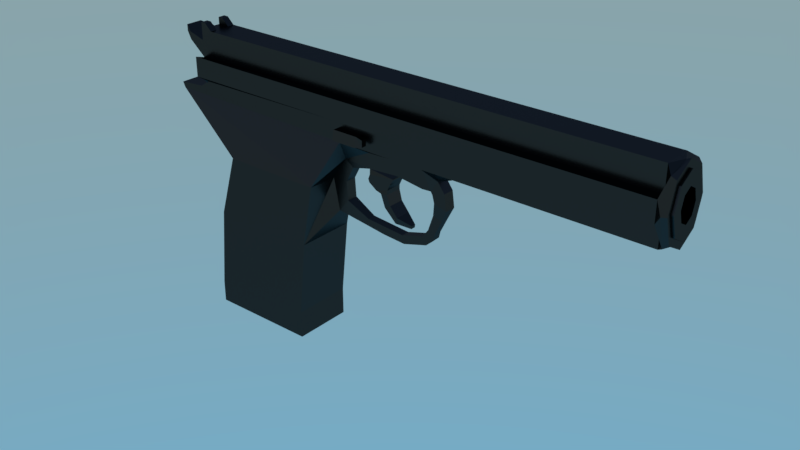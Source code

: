 # Source: pistol.blend  (saved by Blender 2.77.0; exported with 4.5.12 LTS)
import bpy
from mathutils import Matrix  # noqa: F401  (used for matrix-valued properties, if any)

bpy.ops.wm.read_factory_settings(use_empty=True)
scene = bpy.context.scene
scene.name = 'Scene'

# ---- collections
col_collection_1 = bpy.data.collections.new('Collection 1'); scene.collection.children.link(col_collection_1)

# ---- materials (node trees are filled in below, after node groups)
mat_material_003 = bpy.data.materials.new('Material.003')
mat_material_003.alpha_threshold = 0.0
mat_material_003.roughness = 0.5

# ---- material node trees
mat_material_003.use_nodes = True; mat_material_003.node_tree.nodes.clear()
_N = mat_material_003.node_tree.nodes; _L = mat_material_003.node_tree.links
n0 = _N.new('ShaderNodeOutputMaterial'); n0.name = 'Material Output'; n0.location = (300, 300)
n1 = _N.new('ShaderNodeBsdfAnisotropic'); n1.name = 'Glossy BSDF'; n1.location = (10, 300)
n1.distribution = 'GGX'
n1.inputs[0].default_value = (0.04696, 0.04696, 0.04696, 1.0)
n1.inputs[1].default_value = 0.2658
_L.new(n1.outputs[0], n0.inputs[0])
n0.is_active_output = True

# ---- world
world_world = bpy.data.worlds.new('World'); scene.world = world_world
world_world.use_nodes = True; world_world.node_tree.nodes.clear()
_N = world_world.node_tree.nodes; _L = world_world.node_tree.links
n0 = _N.new('ShaderNodeOutputWorld'); n0.name = 'World Output'; n0.location = (300, 300)
n1 = _N.new('ShaderNodeBackground'); n1.name = 'Background'; n1.location = (10, 300)
n1.inputs[1].default_value = 2.0
n2 = _N.new('ShaderNodeTexSky'); n2.name = 'Sky Texture'; n2.location = (-190, 300)
n2.sky_type = 'HOSEK_WILKIE'
n2.sun_elevation = 1.571
_L.new(n1.outputs[0], n0.inputs[0])
_L.new(n2.outputs[0], n1.inputs[0])
n0.is_active_output = True
world_world.color = (0.05088, 0.05088, 0.05088)
world_world.use_sun_shadow = False
world_world.sun_shadow_jitter_overblur = 0.0
world_world.cycles.sampling_method = 'MANUAL'

# ---- meshes
me_cube_000 = bpy.data.meshes.new('Cube.000')
me_cube_000.from_pydata([(-2.643, -0.8717, -7.367), (-3.112, -0.973, -5.771), (-2.643, 1.128, -7.367), (-3.112, 1.23, -5.771), (-1.853, -0.8717, -6.954), (-2.273, -0.973, -5.721), (-1.853, 1.128, -6.954), (-2.273, 1.23, -5.721), (-1.095, -0.8717, -8.863), (-1.095, 1.128, -8.863), (-0.8927, -0.8717, -8.127), (-0.8927, 1.128, -8.127), (0.5806, -0.1647, -9.268), (0.5806, 0.4213, -9.268), (0.64, -0.1647, -8.897), (0.64, 0.4213, -8.897), (-3.849, -0.9251, -5.616), (-3.849, 1.182, -5.616), (-2.223, -0.9251, -5.163), (-2.223, 1.182, -5.163), (-4.83, -0.9251, -4.925), (-4.83, 1.182, -4.925), (-1.898, -0.9251, -4.473), (-1.898, 1.182, -4.473), (-4.974, -0.9251, -4.533), (-4.974, 1.182, -4.533), (-1.416, -0.9251, -3.713), (-1.416, 1.182, -3.713), (-4.742, -0.9251, -3.945), (-4.742, 1.182, -3.945), (-1.435, -0.9251, -3.625), (-1.435, 1.182, -3.625), (-0.2744, -0.3966, -11.31), (-0.5518, -0.3966, -10.3), (-0.2744, 0.6532, -11.31), (-0.5518, 0.6532, -10.3), (2.834, -0.3966, -10.42), (2.385, -0.3966, -9.469), (2.834, 0.6532, -10.42), (2.385, 0.6532, -9.469), (3.79, -0.3966, -9.539), (2.74, -0.3966, -8.931), (3.79, 0.6532, -9.539), (2.74, 0.6532, -8.931), (3.983, -0.3966, -8.756), (3.088, -0.3966, -8.458), (3.983, 0.6532, -8.756), (3.088, 0.6532, -8.458), (4.921, -0.3966, -6.883), (3.748, -0.3966, -6.51), (4.921, 0.6532, -6.883), (3.748, 0.6532, -6.51), (5.608, -0.5927, -5.413), (3.998, -0.5927, -4.901), (5.608, 0.8493, -5.413), (3.998, 0.8493, -4.901), (5.352, -0.5927, -3.437), (3.76, -0.5927, -4.005), (5.352, 0.8493, -3.437), (3.76, 0.8493, -4.005), (4.482, -0.5927, -2.242), (3.526, -0.5927, -3.635), (4.482, 0.8493, -2.242), (3.526, 0.8493, -3.635), (2.535, -0.8382, -1.294), (2.565, -0.8382, -3.558), (2.535, 1.095, -1.294), (2.565, 1.095, -3.558), (-1.086, -0.6204, -1.45), (-1.062, -0.6204, -3.204), (-1.086, 0.877, -1.45), (-1.062, 0.877, -3.204), (-3.144, -0.3966, -11.1), (-3.288, -0.3966, -10.06), (-3.144, 0.6532, -11.1), (-3.288, 0.6532, -10.06), (-6.183, -0.3966, -10.67), (-5.51, -0.3966, -9.864), (-6.183, 0.6532, -10.67), (-5.51, 0.6532, -9.864), (-9.703, -0.5754, -10.04), (-8.371, -0.5754, -8.391), (-9.703, 0.832, -10.04), (-8.371, 0.832, -8.391), (-10.51, -0.5754, -6.146), (-8.535, -0.5754, -6.034), (-10.51, 0.832, -6.146), (-8.535, 0.832, -6.034), (-8.65, -0.5754, -3.266), (-7.492, -0.5754, -4.066), (-8.65, 0.832, -3.266), (-7.492, 0.832, -4.066), (-4.963, -0.7998, -1.487), (-4.832, -0.7998, -3.338), (-4.963, 1.056, -1.487), (-4.832, 1.056, -3.338), (-34.21, -1.658, -0.4808), (-30.15, -1.658, 7.675), (-34.21, 1.915, -0.4808), (-30.15, 1.915, 7.675), (30.44, -1.658, -0.8895), (30.44, -1.658, 7.675), (30.44, 1.915, -0.8895), (30.44, 1.915, 7.675), (-29.83, -1.658, 1.272), (-30.15, -1.658, 4.247), (-30.15, 1.915, 4.247), (-29.83, 1.915, 1.272), (30.44, 1.915, 4.621), (30.44, 1.915, 2.165), (30.44, -1.658, 4.621), (30.44, -1.658, 2.165), (-30.15, -2.935, 2.165), (-30.15, -2.935, 4.621), (-30.15, 3.192, 4.621), (-30.15, 3.192, 2.165), (30.44, 3.192, 4.621), (30.44, 3.192, 2.165), (30.44, -2.935, 4.621), (30.44, -2.935, 2.165), (-27.53, -3.625, -27.47), (-27.53, -3.625, -24.75), (-27.53, 3.881, -27.47), (-27.53, 3.881, -22.14), (-13.76, -3.625, -27.47), (-13.76, -3.625, -23.98), (-13.76, 3.881, -27.47), (-13.76, 3.881, -23.98), (-26.54, -3.625, -14.44), (-26.54, 3.881, -14.44), (-12.76, -3.625, -14.44), (-12.76, 3.881, -14.44), (-24.12, -3.625, -6.555), (-24.12, 3.881, -6.555), (-11.24, -3.625, -6.555), (-11.24, 3.881, -6.555), (-8.458, 1.915, 7.675), (-8.458, 1.915, -0.8895), (-8.458, -1.658, 7.675), (-8.458, -1.658, -0.8895), (-8.458, -1.658, 4.621), (-8.458, -1.658, 2.165), (-8.458, 1.915, 4.621), (-8.458, 1.915, 2.165), (-8.458, -2.935, 4.621), (-8.458, -2.935, 2.165), (-8.458, 3.192, 4.621), (-8.458, 3.192, 2.165), (-34.53, 1.915, 0.1817), (30.44, 1.915, -0.3022), (30.44, -1.658, -0.3022), (-34.53, -1.658, 0.1817), (-8.458, -1.658, -0.3022), (-8.458, 1.915, -0.3022), (-31.05, -1.658, 0.4307), (-31.05, 1.915, 0.4307), (30.44, 1.915, 0.8944), (30.44, -1.658, 0.8944), (-8.458, -1.658, 0.8944), (-8.458, 1.915, 0.8944), (-30.15, -1.658, 6.341), (-30.15, 1.915, 6.341), (30.44, 1.915, 5.966), (30.44, -1.658, 5.966), (-8.458, 1.915, 5.966), (-8.458, -1.658, 5.966), (-32.3, -1.658, 6.024), (-32.3, 1.915, 6.024), (-32.3, -1.658, 6.988), (-32.3, 1.915, 6.988), (-33.67, -0.9323, 6.63), (-33.67, 1.189, 6.63), (-33.67, -0.9323, 7.429), (-33.67, 1.189, 7.429), (-30.15, 0.1283, 7.675), (-19.3, -1.658, 7.675), (-19.3, 1.915, 7.675), (-8.458, 0.1283, 7.675), (-19.3, 0.1283, 7.675), (-30.15, 1.022, 7.675), (-28.6, -1.658, 7.675), (-13.88, 1.915, 7.675), (-8.458, -0.7649, 7.675), (-30.15, -0.7649, 7.675), (-13.88, -1.658, 7.675), (-28.6, 1.915, 7.675), (-8.458, 1.022, 7.675), (-29.52, 0.1283, 7.675), (-13.88, 0.1283, 7.675), (-19.3, -0.7649, 7.675), (-19.3, 1.022, 7.675), (-13.88, 1.022, 7.675), (-13.88, -0.7649, 7.675), (-28.6, -0.7649, 7.675), (-28.6, 1.022, 7.675), (-30.15, -1.658, 8.533), (-30.15, 1.915, 8.533), (-30.15, 1.022, 8.533), (-29.52, -1.658, 8.533), (-30.15, -0.7649, 8.533), (-29.52, 1.915, 8.533), (-29.52, -0.7649, 8.533), (-29.52, 1.022, 8.533), (31.45, 3.135, 3.304), (31.71, 3.614, 3.304), (31.45, 2.301, 0.6006), (31.71, 2.619, 0.08083), (31.26, 0.1283, -0.924), (31.71, 0.2188, -1.254), (31.26, -2.545, -0.1969), (31.71, -2.182, 0.08083), (31.26, -3.652, 3.393), (31.71, -3.176, 3.304), (31.26, -2.545, 6.983), (31.71, -2.182, 6.528), (31.26, 0.1283, 7.71), (31.71, 0.2188, 7.863), (31.26, 2.802, 6.983), (31.71, 2.619, 6.528), (31.71, 2.247, 6.028), (31.71, 0.2188, 7.157), (31.71, -1.81, 6.028), (31.71, -2.65, 3.304), (31.71, -1.81, 0.5801), (31.71, 0.2188, -0.5482), (31.71, 2.247, 0.5801), (31.71, 3.088, 3.304), (28.71, 1.632, 3.393), (28.71, 1.191, 1.965), (28.71, 0.1283, 1.374), (28.71, -0.9348, 1.965), (28.71, -1.375, 3.393), (28.71, -0.9348, 4.82), (28.71, 0.1283, 5.412), (28.71, 1.191, 4.82), (-5.233, 1.915, 7.675), (-1.094, 1.915, 7.675), (3.044, 1.915, 7.675), (7.183, 1.915, 7.675), (-5.233, -1.658, -0.8895), (-1.094, -1.658, -0.8895), (3.044, -1.658, -0.8895), (7.183, -1.658, -0.8895), (-5.233, -1.658, 4.621), (-1.094, -1.658, 4.621), (3.044, -1.658, 4.621), (7.183, -1.658, 4.621), (-5.233, -1.658, 2.165), (-1.094, -1.658, 2.165), (3.044, -1.658, 2.165), (7.183, -1.658, 2.165), (-5.233, -2.935, 4.621), (-1.094, -2.935, 4.621), (3.044, -2.935, 4.621), (7.183, -2.935, 4.621), (-5.233, -2.935, 2.165), (-1.094, -2.935, 2.165), (3.044, -2.935, 2.165), (7.183, -2.935, 2.165), (7.183, 1.915, -0.8895), (3.044, 1.915, -0.8895), (-1.094, 1.915, -0.8895), (-5.233, 1.915, -0.8895), (7.183, -1.658, 7.675), (3.044, -1.658, 7.675), (-1.094, -1.658, 7.675), (-5.233, -1.658, 7.675), (7.183, 1.915, 4.621), (3.044, 1.915, 4.621), (-1.094, 1.915, 4.621), (-5.233, 1.915, 4.621), (7.183, 1.915, 2.165), (3.044, 1.915, 2.165), (-1.094, 1.915, 2.165), (-5.233, 1.915, 2.165), (7.183, 3.192, 4.621), (3.044, 3.192, 4.621), (-1.094, 3.192, 4.621), (-5.233, 3.192, 4.621), (7.183, 3.192, 2.165), (3.044, 3.192, 2.165), (-1.094, 3.192, 2.165), (-5.233, 3.192, 2.165), (-5.233, -1.658, -0.3022), (-1.094, -1.658, -0.3022), (3.044, -1.658, -0.3022), (7.183, -1.658, -0.3022), (7.183, 1.915, -0.3022), (3.044, 1.915, -0.3022), (-1.094, 1.915, -0.3022), (-5.233, 1.915, -0.3022), (7.183, 1.915, 0.8944), (3.044, 1.915, 0.8944), (-1.094, 1.915, 0.8944), (-5.233, 1.915, 0.8944), (-5.233, -1.658, 0.8944), (-1.094, -1.658, 0.8944), (3.044, -1.658, 0.8944), (7.183, -1.658, 0.8944), (-5.233, -1.658, 5.966), (-1.094, -1.658, 5.966), (3.044, -1.658, 5.966), (7.183, -1.658, 5.966), (7.183, 1.915, 5.966), (3.044, 1.915, 5.966), (-1.094, 1.915, 5.966), (-5.233, 1.915, 5.966), (-8.458, -2.593, -0.3022), (-8.458, -2.012, 0.8944), (-5.233, -2.593, -0.3022), (-5.233, -2.012, 0.8944), (-8.458, -2.851, -0.3022), (-8.458, -2.569, 0.8944), (-5.233, -2.851, -0.3022), (-5.233, -2.569, 0.8944), (-4.326, -1.963, -0.1177), (-4.326, -1.963, 0.71), (-4.326, -2.618, -0.1177), (-4.326, -2.618, 0.71), (-8.316, -2.838, -0.2498), (-8.316, -2.581, 0.842), (-5.374, -2.838, -0.2498), (-5.374, -2.581, 0.842), (-29.94, -1.658, 1.034), (-30.04, -1.658, 3.187), (-30.04, 1.915, 3.187), (-29.94, 1.915, 1.034), (-30.15, -2.935, 2.597), (-30.15, -2.935, 4.374), (-30.15, 3.192, 4.374), (-30.15, 3.192, 2.597), (30.44, 3.192, 4.374), (30.44, 3.192, 2.597), (30.44, -2.935, 4.374), (30.44, -2.935, 2.597), (-8.458, 3.192, 4.374), (-8.458, 3.192, 2.597), (-8.458, -2.935, 4.374), (-8.458, -2.935, 2.597), (7.183, -2.935, 4.374), (7.183, -2.935, 2.597), (3.044, -2.935, 4.374), (3.044, -2.935, 2.597), (-1.094, -2.935, 4.374), (-1.094, -2.935, 2.597), (-5.233, -2.935, 4.374), (-5.233, -2.935, 2.597), (-5.233, 3.192, 4.374), (-5.233, 3.192, 2.597), (-1.094, 3.192, 4.374), (-1.094, 3.192, 2.597), (3.044, 3.192, 4.374), (3.044, 3.192, 2.597), (7.183, 3.192, 4.374), (7.183, 3.192, 2.597), (30.44, -1.658, 6.821), (-8.458, -1.658, 6.821), (7.183, -1.658, 6.821), (3.044, -1.658, 6.821), (-1.094, -1.658, 6.821), (-5.233, -1.658, 6.821), (31.71, 2.138, 5.882), (31.71, 0.2188, 6.95), (31.71, -1.701, 5.882), (31.71, -2.496, 3.304), (31.71, -1.701, 0.7266), (31.71, 0.2188, -0.3411), (31.71, 2.138, 0.7266), (31.71, 2.933, 3.304), (31.96, 2.174, 5.882), (31.96, 0.2544, 6.95), (31.96, -1.665, 5.882), (31.96, -2.46, 3.304), (31.96, -1.665, 0.7266), (31.96, 0.2544, -0.3411), (31.96, 2.174, 0.7266), (31.96, 2.969, 3.304), (31.96, 1.274, 4.674), (31.96, 0.2544, 5.241), (31.96, -0.7656, 4.674), (31.96, -1.188, 3.304), (31.96, -0.7656, 1.934), (31.96, 0.2544, 1.367), (31.96, 1.274, 1.934), (31.96, 1.697, 3.304), (-27.53, -3.625, -25.56), (-27.53, 3.881, -23.72), (-13.76, 3.881, -25.02), (-13.76, -3.625, -25.02)], [], [(1, 3, 2, 0), (3, 7, 6, 2), (7, 5, 4, 6), (5, 1, 0, 4), (0, 2, 9, 8), (5, 7, 19, 18), (11, 10, 14, 15), (2, 6, 11, 9), (4, 0, 8, 10), (6, 4, 10, 11), (12, 13, 15, 14), (8, 9, 13, 12), (10, 8, 12, 14), (9, 11, 15, 13), (19, 17, 21, 23), (3, 1, 16, 17), (1, 5, 18, 16), (7, 3, 17, 19), (22, 23, 27, 26), (18, 19, 23, 22), (17, 16, 20, 21), (16, 18, 22, 20), (21, 20, 24, 25), (20, 22, 26, 24), (23, 21, 25, 27), (24, 26, 30, 28), (27, 25, 29, 31), (26, 27, 31, 30), (25, 24, 28, 29), (35, 34, 74, 75), (33, 37, 39, 35), (34, 38, 36, 32), (39, 37, 41, 43), (32, 36, 37, 33), (35, 39, 38, 34), (41, 40, 44, 45), (37, 36, 40, 41), (38, 39, 43, 42), (36, 38, 42, 40), (44, 46, 50, 48), (42, 43, 47, 46), (40, 42, 46, 44), (43, 41, 45, 47), (49, 48, 52, 53), (47, 45, 49, 51), (45, 44, 48, 49), (46, 47, 51, 50), (53, 52, 56, 57), (50, 51, 55, 54), (48, 50, 54, 52), (51, 49, 53, 55), (56, 58, 62, 60), (54, 55, 59, 58), (52, 54, 58, 56), (55, 53, 57, 59), (61, 60, 64, 65), (59, 57, 61, 63), (57, 56, 60, 61), (58, 59, 63, 62), (66, 67, 71, 70), (62, 63, 67, 66), (63, 61, 65, 67), (68, 92, 93, 69), (67, 65, 69, 71), (65, 64, 68, 69), (75, 74, 78, 79), (32, 33, 73, 72), (34, 32, 72, 74), (33, 35, 75, 73), (78, 76, 80, 82), (72, 73, 77, 76), (74, 72, 76, 78), (73, 75, 79, 77), (81, 83, 87, 85), (77, 79, 83, 81), (79, 78, 82, 83), (76, 77, 81, 80), (87, 86, 90, 91), (83, 82, 86, 87), (80, 81, 85, 84), (131, 135, 86, 82), (137, 262, 94, 90), (84, 85, 89, 88), (135, 137, 90, 86), (85, 87, 91, 89), (259, 62, 66, 260), (89, 91, 95, 93), (91, 90, 94, 95), (88, 89, 93, 92), (71, 95, 94, 70), (31, 29, 95, 71), (29, 28, 93, 95), (30, 31, 71, 69), (30, 69, 93, 28), (151, 148, 98, 96), (287, 149, 102, 259), (152, 151, 96, 139), (242, 259, 102, 100), (180, 193, 201, 198), (165, 160, 105, 140), (267, 108, 116, 275), (303, 162, 108, 267), (325, 106, 114, 329), (323, 326, 107, 104), (338, 327, 112, 145), (354, 332, 117, 279), (323, 104, 112, 327), (140, 105, 113, 144), (143, 107, 115, 147), (250, 111, 119, 258), (385, 386, 122, 120), (386, 387, 126, 122), (387, 388, 124, 126), (388, 385, 120, 124), (120, 122, 126, 124), (127, 123, 129, 131), (125, 127, 131, 130), (123, 121, 128, 129), (121, 125, 130, 128), (128, 130, 134, 132), (131, 129, 133, 135), (84, 134, 130, 80), (129, 128, 132, 133), (104, 141, 145, 112), (274, 143, 147, 282), (243, 140, 144, 251), (330, 336, 147, 115), (346, 338, 145, 255), (161, 164, 142, 106), (106, 142, 146, 114), (299, 165, 140, 243), (266, 235, 136, 186, 177, 182, 138), (88, 139, 134, 84), (283, 152, 139, 239), (148, 153, 137, 98), (137, 135, 133, 98), (98, 133, 132, 96), (134, 139, 96, 132), (155, 159, 153, 148), (152, 283, 309, 307), (158, 154, 151, 152), (291, 156, 149, 287), (154, 155, 148, 151), (104, 107, 155, 154), (271, 109, 156, 291), (141, 104, 154, 158), (247, 141, 158, 295), (107, 143, 159, 155), (360, 356, 165, 299), (99, 185, 176, 181, 136, 164, 161), (97, 183, 174, 179, 99, 161, 160), (238, 103, 162, 303), (138, 184, 175, 180, 97, 160, 165, 356), (106, 105, 166, 167), (160, 161, 169, 168), (161, 106, 167, 169), (105, 160, 168, 166), (166, 168, 172, 170), (169, 167, 171, 173), (168, 169, 173, 172), (167, 166, 170, 171), (173, 171, 170, 172), (193, 187, 174, 183), (192, 188, 178, 189), (191, 181, 176, 190), (188, 191, 190, 178), (177, 186, 191, 188), (186, 136, 181, 191), (184, 192, 189, 175), (138, 182, 192, 184), (182, 177, 188, 192), (179, 194, 202, 197), (175, 189, 193, 180), (189, 178, 187, 193), (187, 194, 179, 174), (178, 190, 194, 187), (190, 176, 185, 194), (193, 183, 199, 201), (194, 185, 200, 202), (99, 179, 197, 196), (185, 99, 196, 200), (97, 180, 198, 195), (183, 97, 195, 199), (197, 202, 200, 196), (195, 198, 201, 199), (117, 205, 109), (110, 213, 163), (203, 204, 206, 205), (109, 205, 156), (118, 213, 110), (205, 206, 208, 207), (217, 116, 108), (119, 211, 118, 333, 334), (207, 208, 210, 209), (162, 217, 108), (209, 119, 111), (209, 210, 212, 211), (103, 217, 162), (157, 209, 111), (211, 212, 214, 213), (101, 215, 103), (150, 209, 157), (213, 214, 216, 215), (221, 222, 364, 363), (207, 209, 100), (215, 216, 218, 217), (116, 203, 117, 332, 331), (213, 101, 355, 163), (217, 218, 204, 203), (102, 207, 100), (156, 205, 149), (149, 205, 102), (117, 203, 205), (118, 211, 213), (217, 203, 116), (209, 211, 119), (103, 215, 217), (213, 215, 101), (102, 205, 207), (209, 150, 100), (222, 223, 365, 364), (225, 226, 368, 367), (214, 212, 222, 221), (216, 214, 221, 220), (206, 204, 226, 225), (208, 206, 225, 224), (219, 220, 362, 361), (224, 225, 367, 366), (204, 218, 219, 226), (212, 210, 223, 222), (226, 219, 361, 368), (220, 221, 363, 362), (223, 224, 366, 365), (210, 208, 224, 223), (218, 216, 220, 219), (228, 227, 234, 233, 232, 231, 230, 229), (136, 235, 306, 164), (235, 236, 305, 306), (236, 237, 304, 305), (237, 238, 303, 304), (355, 357, 302, 163), (357, 358, 301, 302), (358, 359, 300, 301), (359, 360, 299, 300), (111, 250, 298, 157), (250, 249, 297, 298), (249, 248, 296, 297), (248, 247, 295, 296), (143, 274, 294, 159), (274, 273, 293, 294), (273, 272, 292, 293), (272, 271, 291, 292), (159, 294, 290, 153), (294, 293, 289, 290), (293, 292, 288, 289), (292, 291, 287, 288), (157, 298, 286, 150), (298, 297, 285, 286), (297, 296, 284, 285), (296, 295, 283, 284), (150, 286, 242, 100), (286, 285, 241, 242), (285, 284, 240, 241), (284, 283, 239, 240), (101, 103, 238, 263), (263, 238, 237, 264), (264, 237, 236, 265), (265, 236, 235, 266), (163, 302, 246, 110), (302, 301, 245, 246), (301, 300, 244, 245), (300, 299, 243, 244), (334, 340, 258, 119), (340, 342, 257, 258), (342, 344, 256, 257), (344, 346, 255, 256), (110, 246, 254, 118), (246, 245, 253, 254), (245, 244, 252, 253), (244, 243, 251, 252), (109, 271, 279, 117), (271, 272, 280, 279), (272, 273, 281, 280), (273, 274, 282, 281), (141, 247, 255, 145), (247, 248, 256, 255), (248, 249, 257, 256), (249, 250, 258, 257), (336, 348, 282, 147), (348, 350, 281, 282), (350, 352, 280, 281), (352, 354, 279, 280), (164, 306, 270, 142), (306, 305, 269, 270), (305, 304, 268, 269), (304, 303, 267, 268), (142, 270, 278, 146), (270, 269, 277, 278), (269, 268, 276, 277), (268, 267, 275, 276), (92, 239, 139, 88), (153, 290, 262, 137), (290, 289, 261, 262), (289, 288, 260, 261), (288, 287, 259, 260), (60, 62, 259, 242), (60, 242, 241, 64), (260, 66, 70, 261), (64, 241, 240, 68), (94, 262, 261, 70), (68, 240, 239, 92), (80, 130, 131, 82), (283, 295, 310, 309), (295, 158, 308, 310), (158, 152, 307, 308), (310, 308, 312, 314), (308, 307, 311, 312), (313, 309, 315, 317), (307, 309, 313, 311), (314, 312, 320, 322), (310, 314, 318, 316), (314, 313, 317, 318), (309, 310, 316, 315), (315, 316, 318, 317), (319, 321, 322, 320), (312, 311, 319, 320), (313, 314, 322, 321), (311, 313, 321, 319), (276, 275, 353, 351), (351, 353, 354, 352), (277, 276, 351, 349), (349, 351, 352, 350), (278, 277, 349, 347), (347, 349, 350, 348), (146, 278, 347, 335), (335, 347, 348, 336), (252, 251, 345, 343), (343, 345, 346, 344), (253, 252, 343, 341), (341, 343, 344, 342), (254, 253, 341, 339), (339, 341, 342, 340), (118, 254, 339, 333), (333, 339, 340, 334), (251, 144, 337, 345), (345, 337, 338, 346), (114, 146, 335, 329), (329, 335, 336, 330), (105, 324, 328, 113), (324, 323, 327, 328), (275, 116, 331, 353), (353, 331, 332, 354), (144, 113, 328, 337), (337, 328, 327, 338), (105, 106, 325, 324), (324, 325, 326, 323), (107, 326, 330, 115), (326, 325, 329, 330), (265, 266, 360, 359), (264, 265, 359, 358), (263, 264, 358, 357), (101, 263, 357, 355), (266, 138, 356, 360), (361, 362, 370, 369), (366, 367, 375, 374), (363, 364, 372, 371), (368, 361, 369, 376), (362, 363, 371, 370), (364, 365, 373, 372), (365, 366, 374, 373), (367, 368, 376, 375), (372, 373, 381, 380), (374, 375, 383, 382), (375, 376, 384, 383), (369, 370, 378, 377), (371, 372, 380, 379), (373, 374, 382, 381), (376, 369, 377, 384), (370, 371, 379, 378), (125, 121, 385, 388), (127, 125, 388, 387), (123, 127, 387, 386), (121, 123, 386, 385)])
me_cube_000.materials.append(mat_material_003)
me_cube_000.use_remesh_preserve_volume = False
me_cube_000.use_remesh_preserve_attributes = False
me_cube_000.use_mirror_vertex_groups = False
me_cube_000.update()

# ---- objects
ob_cube = bpy.data.objects.new('Cube', me_cube_000)

# ---- transforms, parenting, visibility, modifiers, constraints
ob_cube.location = (0.0, 0.0, 0.0)
ob_cube.scale = (0.05583, 0.05583, 0.05583)
ob_cube.lineart.crease_threshold = 0.0
_m = ob_cube.modifiers.new('Bevel', 'BEVEL')
_m.width = 0.0
_m.width_pct = 0.0
_m.limit_method = 'NONE'
_m.spread = 0.0

# ---- collection membership
col_collection_1.objects.link(ob_cube)

# ---- scene / render settings (as saved in the file)
scene.frame_start = 1; scene.frame_end = 250; scene.frame_set(1)
scene.render.engine = 'CYCLES'
scene.render.resolution_percentage = 50
scene.render.dither_intensity = 0.0
scene.cycles.use_denoising = False
scene.cycles.samples = 128
scene.cycles.sampling_pattern = 'TABULATED_SOBOL'
scene.cycles.light_sampling_threshold = 0.0
scene.cycles.use_adaptive_sampling = False
scene.cycles.use_light_tree = False
scene.cycles.blur_glossy = 0.0
scene.cycles.sample_clamp_indirect = 0.0
scene.view_settings.view_transform = 'Standard'
bpy.context.view_layer.update()

# ---- added for rendering (the .blend has no active camera): camera
cam_auto = bpy.data.cameras.new('AutoCamera')
cam_auto.lens = 50.0
cam_auto.sensor_width = 36.0
cam_auto.clip_end = 1000.0
ob_auto_camera = bpy.data.objects.new('AutoCamera', cam_auto)
scene.collection.objects.link(ob_auto_camera)
ob_auto_camera.location = (3.85367, -4.70409, 2.61157)
ob_auto_camera.rotation_euler = (1.09748, -7.21219e-08, 0.694738)
scene.camera = ob_auto_camera
bpy.context.view_layer.update()
